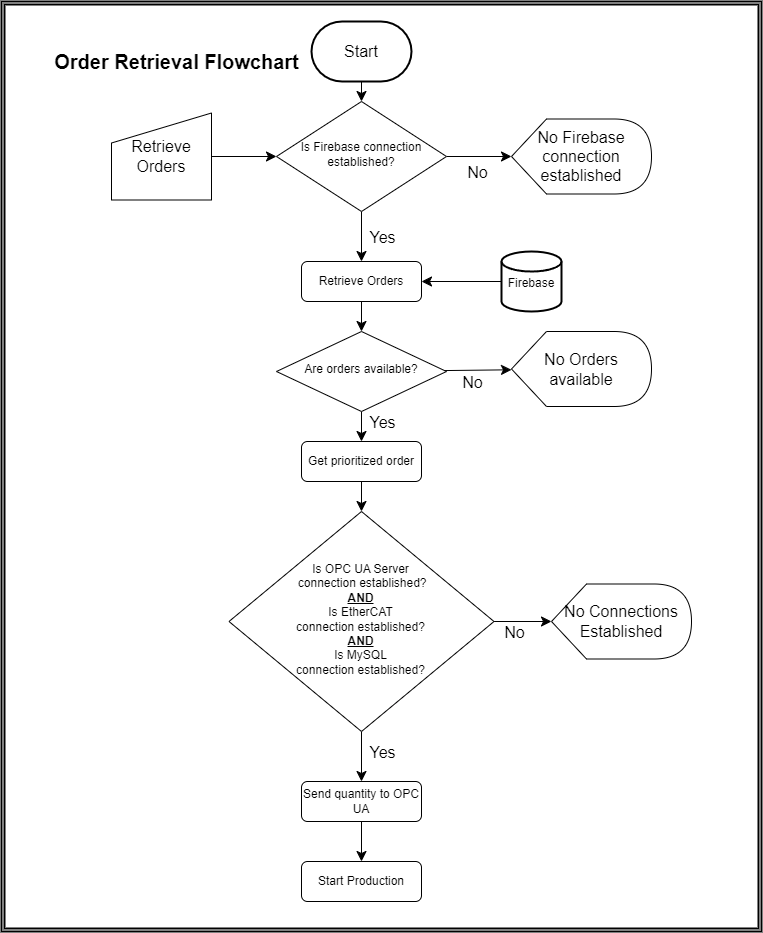

The diagram above was exported from draw.io. Its source (the exported page's mxGraphModel, read from the mxfile embedded in the PNG):
<mxGraphModel dx="4044" dy="1363" grid="1" gridSize="10" guides="1" tooltips="1" connect="1" arrows="1" fold="1" page="1" pageScale="1" pageWidth="827" pageHeight="1169" math="0" shadow="0">
  <root>
    <mxCell id="0" />
    <mxCell id="1" parent="0" />
    <mxCell id="2" value="Order Retrieval Flowchart" style="text;html=1;align=center;verticalAlign=middle;resizable=0;points=[];autosize=1;strokeColor=none;fillColor=none;fontSize=20;fontStyle=1" vertex="1" parent="1">
      <mxGeometry x="-910" y="150" width="270" height="40" as="geometry" />
    </mxCell>
    <mxCell id="3" value="" style="shape=ext;double=1;rounded=0;whiteSpace=wrap;html=1;fontSize=16;fillColor=none;strokeWidth=2;" vertex="1" parent="1">
      <mxGeometry x="-950" y="110" width="760" height="930" as="geometry" />
    </mxCell>
    <mxCell id="4" value="" style="edgeStyle=none;curved=1;rounded=0;orthogonalLoop=1;jettySize=auto;html=1;fontSize=12;startSize=8;endSize=8;" edge="1" target="11" parent="1">
      <mxGeometry relative="1" as="geometry">
        <mxPoint x="-590" y="170" as="sourcePoint" />
      </mxGeometry>
    </mxCell>
    <mxCell id="5" value="" style="edgeStyle=none;curved=1;rounded=0;orthogonalLoop=1;jettySize=auto;html=1;fontSize=12;startSize=8;endSize=8;" edge="1" source="6" target="16" parent="1">
      <mxGeometry relative="1" as="geometry" />
    </mxCell>
    <mxCell id="6" value="Retrieve Orders" style="rounded=1;whiteSpace=wrap;html=1;fontSize=12;glass=0;strokeWidth=1;shadow=0;" vertex="1" parent="1">
      <mxGeometry x="-650" y="370" width="120" height="40" as="geometry" />
    </mxCell>
    <mxCell id="7" value="" style="edgeStyle=none;curved=1;rounded=0;orthogonalLoop=1;jettySize=auto;html=1;fontSize=12;startSize=8;endSize=8;" edge="1" source="11" target="6" parent="1">
      <mxGeometry relative="1" as="geometry" />
    </mxCell>
    <mxCell id="8" value="Yes" style="edgeLabel;html=1;align=center;verticalAlign=middle;resizable=0;points=[];fontSize=16;" vertex="1" connectable="0" parent="7">
      <mxGeometry y="3" relative="1" as="geometry">
        <mxPoint x="17" as="offset" />
      </mxGeometry>
    </mxCell>
    <mxCell id="9" value="" style="edgeStyle=none;curved=1;rounded=0;orthogonalLoop=1;jettySize=auto;html=1;fontSize=12;startSize=8;endSize=8;" edge="1" source="11" target="26" parent="1">
      <mxGeometry relative="1" as="geometry" />
    </mxCell>
    <mxCell id="10" value="No" style="edgeLabel;html=1;align=center;verticalAlign=middle;resizable=0;points=[];fontSize=16;" vertex="1" connectable="0" parent="9">
      <mxGeometry x="-0.0545" y="3" relative="1" as="geometry">
        <mxPoint y="18" as="offset" />
      </mxGeometry>
    </mxCell>
    <mxCell id="11" value="Is Firebase connection established?" style="rhombus;whiteSpace=wrap;html=1;shadow=0;fontFamily=Helvetica;fontSize=12;align=center;strokeWidth=1;spacing=6;spacingTop=-4;" vertex="1" parent="1">
      <mxGeometry x="-675" y="210" width="170" height="110" as="geometry" />
    </mxCell>
    <mxCell id="12" style="edgeStyle=none;curved=1;rounded=0;orthogonalLoop=1;jettySize=auto;html=1;exitX=0.5;exitY=1;exitDx=0;exitDy=0;entryX=0.5;entryY=0;entryDx=0;entryDy=0;fontSize=12;startSize=8;endSize=8;" edge="1" source="16" target="18" parent="1">
      <mxGeometry relative="1" as="geometry" />
    </mxCell>
    <mxCell id="13" value="Yes" style="edgeLabel;html=1;align=center;verticalAlign=middle;resizable=0;points=[];fontSize=16;" vertex="1" connectable="0" parent="12">
      <mxGeometry x="0.1333" y="1" relative="1" as="geometry">
        <mxPoint x="19" y="-7" as="offset" />
      </mxGeometry>
    </mxCell>
    <mxCell id="14" value="" style="edgeStyle=none;curved=1;rounded=0;orthogonalLoop=1;jettySize=auto;html=1;fontSize=12;startSize=8;endSize=8;" edge="1" source="16" target="27" parent="1">
      <mxGeometry relative="1" as="geometry" />
    </mxCell>
    <mxCell id="15" value="No" style="edgeLabel;html=1;align=center;verticalAlign=middle;resizable=0;points=[];fontSize=16;" vertex="1" connectable="0" parent="14">
      <mxGeometry x="-0.2544" y="-2" relative="1" as="geometry">
        <mxPoint x="2" y="9" as="offset" />
      </mxGeometry>
    </mxCell>
    <mxCell id="16" value="Are orders available?" style="rhombus;whiteSpace=wrap;html=1;shadow=0;fontFamily=Helvetica;fontSize=12;align=center;strokeWidth=1;spacing=6;spacingTop=-4;" vertex="1" parent="1">
      <mxGeometry x="-675" y="440" width="170" height="80" as="geometry" />
    </mxCell>
    <mxCell id="17" style="edgeStyle=none;curved=1;rounded=0;orthogonalLoop=1;jettySize=auto;html=1;exitX=0.5;exitY=1;exitDx=0;exitDy=0;entryX=0.5;entryY=0;entryDx=0;entryDy=0;fontSize=12;startSize=8;endSize=8;" edge="1" source="18" target="25" parent="1">
      <mxGeometry relative="1" as="geometry" />
    </mxCell>
    <mxCell id="18" value="Get prioritized order" style="rounded=1;whiteSpace=wrap;html=1;fontSize=12;glass=0;strokeWidth=1;shadow=0;" vertex="1" parent="1">
      <mxGeometry x="-650" y="550" width="120" height="40" as="geometry" />
    </mxCell>
    <mxCell id="19" style="edgeStyle=none;curved=1;rounded=0;orthogonalLoop=1;jettySize=auto;html=1;exitX=0.5;exitY=1;exitDx=0;exitDy=0;entryX=0.5;entryY=0;entryDx=0;entryDy=0;fontSize=12;startSize=8;endSize=8;" edge="1" source="20" target="31" parent="1">
      <mxGeometry relative="1" as="geometry" />
    </mxCell>
    <mxCell id="20" value="Send quantity to OPC UA" style="rounded=1;whiteSpace=wrap;html=1;fontSize=12;glass=0;strokeWidth=1;shadow=0;" vertex="1" parent="1">
      <mxGeometry x="-650" y="890" width="120" height="40" as="geometry" />
    </mxCell>
    <mxCell id="21" style="edgeStyle=none;curved=1;rounded=0;orthogonalLoop=1;jettySize=auto;html=1;exitX=0.5;exitY=1;exitDx=0;exitDy=0;entryX=0.5;entryY=0;entryDx=0;entryDy=0;fontSize=12;startSize=8;endSize=8;" edge="1" source="25" target="20" parent="1">
      <mxGeometry relative="1" as="geometry" />
    </mxCell>
    <mxCell id="22" value="Yes" style="edgeLabel;html=1;align=center;verticalAlign=middle;resizable=0;points=[];fontSize=16;" vertex="1" connectable="0" parent="21">
      <mxGeometry x="-0.32" y="3" relative="1" as="geometry">
        <mxPoint x="17" y="3" as="offset" />
      </mxGeometry>
    </mxCell>
    <mxCell id="23" value="" style="edgeStyle=none;curved=1;rounded=0;orthogonalLoop=1;jettySize=auto;html=1;fontSize=12;startSize=8;endSize=8;" edge="1" source="25" target="28" parent="1">
      <mxGeometry relative="1" as="geometry" />
    </mxCell>
    <mxCell id="24" value="No" style="edgeLabel;html=1;align=center;verticalAlign=middle;resizable=0;points=[];fontSize=16;" vertex="1" connectable="0" parent="23">
      <mxGeometry x="-0.3217" relative="1" as="geometry">
        <mxPoint y="10" as="offset" />
      </mxGeometry>
    </mxCell>
    <mxCell id="25" value="Is OPC UA Server&lt;br&gt;&amp;nbsp;connection established? &lt;br&gt;&lt;b&gt;&lt;u&gt;AND&lt;/u&gt;&lt;/b&gt;&lt;br&gt;Is EtherCAT &lt;br&gt;connection established?&lt;br&gt;&lt;b&gt;&lt;u&gt;AND&lt;br&gt;&lt;/u&gt;&lt;/b&gt;Is MySQL &lt;br&gt;connection established?" style="rhombus;whiteSpace=wrap;html=1;shadow=0;fontFamily=Helvetica;fontSize=12;align=center;strokeWidth=1;spacing=6;spacingTop=-4;" vertex="1" parent="1">
      <mxGeometry x="-722.5" y="620" width="265" height="220" as="geometry" />
    </mxCell>
    <mxCell id="26" value="No Firebase connection established" style="shape=display;whiteSpace=wrap;html=1;fontSize=16;" vertex="1" parent="1">
      <mxGeometry x="-440" y="227.5" width="140" height="75" as="geometry" />
    </mxCell>
    <mxCell id="27" value="No Orders available" style="shape=display;whiteSpace=wrap;html=1;fontSize=16;" vertex="1" parent="1">
      <mxGeometry x="-440" y="440" width="140" height="75" as="geometry" />
    </mxCell>
    <mxCell id="28" value="No Connections Established" style="shape=display;whiteSpace=wrap;html=1;fontSize=16;" vertex="1" parent="1">
      <mxGeometry x="-400" y="692.5" width="140" height="75" as="geometry" />
    </mxCell>
    <mxCell id="29" value="" style="edgeStyle=none;curved=1;rounded=0;orthogonalLoop=1;jettySize=auto;html=1;fontSize=12;startSize=8;endSize=8;" edge="1" source="30" target="11" parent="1">
      <mxGeometry relative="1" as="geometry" />
    </mxCell>
    <mxCell id="30" value="Retrieve Orders" style="shape=manualInput;whiteSpace=wrap;html=1;fontSize=16;" vertex="1" parent="1">
      <mxGeometry x="-840" y="221.5" width="100" height="87" as="geometry" />
    </mxCell>
    <mxCell id="31" value="Start Production" style="rounded=1;whiteSpace=wrap;html=1;fontSize=12;glass=0;strokeWidth=1;shadow=0;" vertex="1" parent="1">
      <mxGeometry x="-650" y="970" width="120" height="40" as="geometry" />
    </mxCell>
    <mxCell id="32" value="Start" style="strokeWidth=2;html=1;shape=mxgraph.flowchart.terminator;whiteSpace=wrap;fontSize=16;" vertex="1" parent="1">
      <mxGeometry x="-640" y="130" width="100" height="60" as="geometry" />
    </mxCell>
    <mxCell id="33" style="edgeStyle=none;curved=1;rounded=0;orthogonalLoop=1;jettySize=auto;html=1;exitX=0;exitY=0.5;exitDx=0;exitDy=0;exitPerimeter=0;entryX=1;entryY=0.5;entryDx=0;entryDy=0;fontSize=12;startSize=8;endSize=8;" edge="1" source="34" target="6" parent="1">
      <mxGeometry relative="1" as="geometry" />
    </mxCell>
    <mxCell id="34" value="&lt;font style=&quot;font-size: 12px;&quot;&gt;Firebase&lt;/font&gt;" style="strokeWidth=2;html=1;shape=mxgraph.flowchart.database;whiteSpace=wrap;fontSize=16;" vertex="1" parent="1">
      <mxGeometry x="-450" y="360" width="60" height="60" as="geometry" />
    </mxCell>
  </root>
</mxGraphModel>